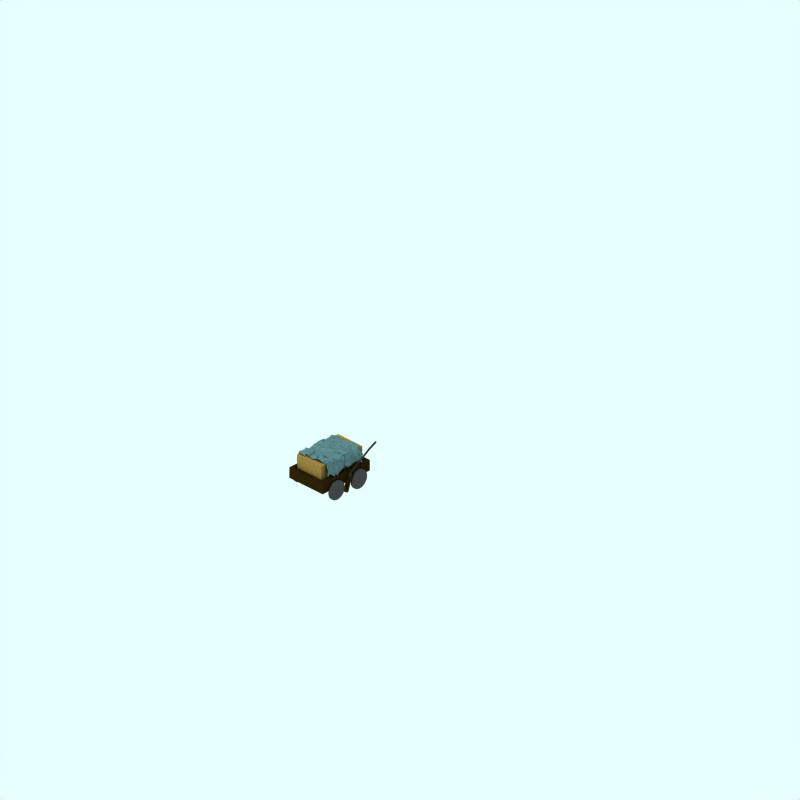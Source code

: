 # Source: piece-early1-cool.blend  (saved by Blender 2.48.1; exported with 4.5.12 LTS)
import bpy
from mathutils import Matrix  # noqa: F401  (used for matrix-valued properties, if any)

bpy.ops.wm.read_factory_settings(use_empty=True)
scene = bpy.context.scene
scene.name = 'Scene'

# ---- collections
col_collection_1 = bpy.data.collections.new('Collection 1'); scene.collection.children.link(col_collection_1)
col_collection_2 = bpy.data.collections.new('Collection 2'); scene.collection.children.link(col_collection_2)
col_collection_2.hide_render = True
col_collection_2.hide_viewport = True
col_collection_3 = bpy.data.collections.new('Collection 3'); scene.collection.children.link(col_collection_3)

# ---- materials (node trees are filled in below, after node groups)
mat_material = bpy.data.materials.new('Material')
mat_material.alpha_threshold = 0.0
mat_material.diffuse_color = (0.2506, 0.3473, 0.3563, 1.0)
mat_material.roughness = 0.5
mat_material.line_color = (0.0, 0.0, 0.0, 1.0)
mat_maincolour1_001 = bpy.data.materials.new('MainColour1.001')
mat_maincolour1_001.alpha_threshold = 0.0
mat_maincolour1_001.preview_render_type = 'CUBE'
mat_maincolour1_001.diffuse_color = (0.4353, 0.3478, 0.178, 1.0)
mat_maincolour1_001.specular_color = (1.0, 0.9999, 0.9999)
mat_maincolour1_001.roughness = 0.5
mat_maincolour1_001.line_color = (0.0, 0.0, 0.0, 1.0)
mat_maincolour1 = bpy.data.materials.new('MainColour1')
mat_maincolour1.alpha_threshold = 0.0
mat_maincolour1.preview_render_type = 'CUBE'
mat_maincolour1.diffuse_color = (0.1238, 0.08893, 0.0212, 1.0)
mat_maincolour1.specular_color = (1.0, 0.9999, 0.9999)
mat_maincolour1.roughness = 0.5
mat_maincolour1.line_color = (0.0, 0.0, 0.0, 1.0)
mat_underframe = bpy.data.materials.new('Underframe')
mat_underframe.alpha_threshold = 0.0
mat_underframe.preview_render_type = 'FLAT'
mat_underframe.diffuse_color = (0.1334, 0.1334, 0.1334, 1.0)
mat_underframe.roughness = 0.5
mat_underframe.line_color = (0.0, 0.0, 0.0, 1.0)
mat_wheel = bpy.data.materials.new('wheel')
mat_wheel.alpha_threshold = 0.0
mat_wheel.preview_render_type = 'FLAT'
mat_wheel.diffuse_color = (0.2144, 0.2144, 0.2144, 1.0)
mat_wheel.roughness = 0.5
mat_wheel.line_color = (0.0, 0.0, 0.0, 1.0)

# ---- material node trees

# ---- world
world_world = bpy.data.worlds.new('World'); scene.world = world_world
world_world.color = (0.9059, 1.0, 1.0)
world_world.use_sun_shadow = False
world_world.sun_shadow_jitter_overblur = 0.0
world_world.cycles.sampling_method = 'MANUAL'
world_world.cycles.sample_map_resolution = 256

# ---- cameras
cam_camera_001 = bpy.data.cameras.new('Camera.001')
cam_camera_001.type = 'ORTHO'
cam_camera_001.passepartout_alpha = 0.2
cam_camera_001.clip_end = 100.0
cam_camera_001.lens = 35.0
cam_camera_001.ortho_scale = 24.0
cam_camera_001.display_size = 5.91
cam_camera_001.show_passepartout = False
cam_camera_001.show_safe_areas = True
cam_camera_001.dof.focus_distance = 0.0
cam_camera_001.dof.aperture_fstop = 128.0

# ---- lights
light_lamp = bpy.data.lights.new('Lamp', 'SUN')
light_lamp.transmission_factor = 0.0
light_lamp.angle = 1.571
light_lamp.energy = 0.028
light_lamp.shadow_buffer_clip_start = 0.5
light_lamp.shadow_soft_size = 1.0
light_lamp.shadow_cascade_max_distance = 1000.0
light_lamp.cycles.use_multiple_importance_sampling = False

# ---- meshes
me_plane = bpy.data.meshes.new('Plane')
me_plane.from_pydata([(0.6529, 1.308, 0.9228), (0.6529, -0.6917, 0.9228), (-0.6148, -0.7528, 0.9283), (-0.6148, 1.367, 0.9283), (0.6229, -0.6916, 1.017), (0.6192, -0.6606, 1.106), (0.5429, -0.6369, 1.289), (0.4313, -0.6598, 1.325), (0.2493, -0.6857, 1.377), (0.1167, -0.673, 1.337), (-0.004926, -0.7513, 1.324), (-0.1061, -0.7078, 1.331), (-0.2852, -0.6896, 1.354), (-0.2611, -0.7878, 1.316), (-0.5152, -0.7807, 1.34), (-0.5481, -0.6879, 1.377), (-0.576, -0.8187, 1.169), (-0.6006, -0.7855, 0.9697), (0.6956, 1.269, 0.8619), (0.6679, 1.081, 0.9983), (0.6345, 0.8822, 0.9984), (0.6438, 0.751, 0.9865), (0.6765, 0.5741, 0.9578), (0.6604, 0.4257, 0.9517), (0.6103, 0.3724, 0.9741), (0.6141, 0.323, 0.9698), (0.6544, 0.1395, 0.9687), (0.6408, -0.06576, 0.8616), (0.6966, -0.1577, 0.8537), (0.6298, -0.3607, 0.9348), (0.6923, -0.3314, 0.8579), (0.6613, -0.6152, 1.027), (0.6163, 1.341, 1.117), (0.6286, 1.387, 1.123), (0.5289, 1.221, 1.359), (0.463, 1.346, 1.369), (0.3429, 1.269, 1.365), (0.1756, 1.395, 1.375), (0.03785, 1.227, 1.331), (-0.06434, 1.211, 1.376), (-0.1797, 1.261, 1.351), (-0.283, 1.298, 1.328), (-0.384, 1.304, 1.371), (-0.5354, 1.438, 1.266), (-0.5543, 1.312, 1.144), (-0.5936, 1.45, 1.069), (-0.6102, -0.6399, 0.9618), (-0.6287, -0.4853, 0.8734), (-0.6294, -0.2708, 0.88), (-0.5802, -0.2556, 0.9699), (-0.6207, -0.125, 0.8738), (-0.6327, 0.0417, 0.9042), (-0.6302, 0.1791, 0.8251), (-0.6192, 0.3437, 0.8748), (-0.6487, 0.5187, 0.9189), (-0.6047, 0.7058, 0.9609), (-0.6106, 0.731, 0.8628), (-0.5889, 0.9367, 0.8756), (-0.63, 1.052, 0.8821), (-0.6281, 1.173, 0.9163), (-0.5621, -0.545, 1.188), (-0.5803, -0.6214, 1.279), (-0.5626, -0.6522, 1.327), (-0.46, -0.6619, 1.333), (-0.3469, -0.5127, 1.359), (-0.1819, -0.6811, 1.386), (-0.1675, -0.5606, 1.333), (0.1111, -0.5965, 1.379), (0.06565, -0.5158, 1.348), (0.3216, -0.5215, 1.363), (0.3652, -0.5643, 1.372), (0.5583, -0.7015, 1.334), (0.5791, -0.5423, 1.341), (0.6492, -0.6719, 1.161), (-0.6539, -0.4958, 0.9337), (-0.5894, -0.4077, 1.122), (-0.5799, -0.4617, 1.228), (-0.5082, -0.3705, 1.36), (-0.3833, -0.4639, 1.351), (-0.1848, -0.2958, 1.335), (-0.05034, -0.4528, 1.352), (-0.001139, -0.3312, 1.334), (0.3067, -0.4188, 1.38), (0.2778, -0.3585, 1.373), (0.5566, -0.2664, 1.356), (0.5973, -0.2964, 1.269), (0.6336, -0.3386, 1.088), (0.6888, -0.3444, 1.007), (-0.5945, -0.3619, 0.9603), (-0.5984, -0.2105, 1.151), (-0.5781, -0.3114, 1.352), (-0.409, -0.2857, 1.342), (-0.3629, -0.2535, 1.34), (-0.3213, -0.2288, 1.344), (-0.141, -0.3536, 1.363), (0.04901, -0.247, 1.357), (0.2608, -0.2563, 1.33), (0.3558, -0.2361, 1.352), (0.3609, -0.3294, 1.356), (0.559, -0.3075, 1.303), (0.5669, -0.2457, 1.253), (0.6499, -0.3178, 0.9832), (-0.5805, -0.1545, 1.139), (-0.5695, -0.2853, 1.186), (-0.5213, -0.2114, 1.304), (-0.4117, -0.2014, 1.325), (-0.2646, -0.1452, 1.331), (-0.2439, -0.2151, 1.34), (-0.06129, -0.2216, 1.362), (0.1069, -0.2379, 1.373), (0.2567, -0.2722, 1.362), (0.3889, -0.08216, 1.355), (0.4343, -0.1528, 1.343), (0.5891, -0.141, 1.303), (0.6578, -0.07861, 1.1), (0.6622, -0.09256, 1.062), (-0.5884, -0.1128, 1.121), (-0.5275, -0.1004, 1.214), (-0.5703, -0.2122, 1.231), (-0.4753, -0.04685, 1.314), (-0.3618, -0.06659, 1.314), (-0.2566, -0.05532, 1.331), (-0.07346, -0.1656, 1.316), (0.1002, 0.01958, 1.351), (0.152, -0.006676, 1.346), (0.3427, -0.14, 1.346), (0.4391, -0.1416, 1.353), (0.5735, -0.105, 1.205), (0.6001, -0.08514, 1.135), (0.626, -0.1229, 0.9559), (-0.5947, 0.05631, 1.085), (-0.5759, 0.01455, 1.081), (-0.5303, 0.1361, 1.369), (-0.4491, 0.1618, 1.371), (-0.3373, 0.1814, 1.353), (-0.2438, 0.1033, 1.345), (-0.108, 0.06854, 1.342), (0.09683, 0.08569, 1.342), (0.223, 0.07354, 1.369), (0.2871, 0.09645, 1.337), (0.5226, 0.1888, 1.34), (0.5876, 0.04501, 1.307), (0.5865, 0.0913, 1.205), (0.6677, 0.1815, 1.009), (-0.6097, 0.2776, 1.037), (-0.6036, 0.1098, 1.163), (-0.5428, 0.1284, 1.357), (-0.5333, 0.2225, 1.361), (-0.5071, 0.2511, 1.355), (-0.1959, 0.2777, 1.311), (-0.1884, 0.1617, 1.363), (0.07161, 0.2078, 1.338), (0.2094, 0.1937, 1.324), (0.3641, 0.2512, 1.345), (0.4516, 0.34, 1.342), (0.4973, 0.2825, 1.343), (0.6004, 0.3639, 1.209), (0.5978, 0.2588, 1.109), (-0.6352, 0.3388, 0.9568), (-0.5467, 0.4072, 1.143), (-0.5281, 0.2596, 1.33), (-0.5567, 0.2739, 1.346), (-0.3302, 0.3235, 1.34), (-0.2836, 0.3611, 1.328), (-0.063, 0.44, 1.347), (-0.0679, 0.3065, 1.346), (0.1018, 0.3978, 1.356), (0.2247, 0.3719, 1.306), (0.4913, 0.4446, 1.354), (0.5127, 0.3643, 1.346), (0.5059, 0.4612, 1.314), (0.5987, 0.3132, 1.045), (-0.6009, 0.4588, 0.9984), (-0.5852, 0.4317, 1.273), (-0.5586, 0.3978, 1.369), (-0.5267, 0.5208, 1.396), (-0.2971, 0.3968, 1.36), (-0.2666, 0.4705, 1.377), (-0.1179, 0.4603, 1.357), (0.04123, 0.3944, 1.384), (0.2667, 0.5141, 1.376), (0.244, 0.4689, 1.371), (0.4084, 0.3484, 1.353), (0.5381, 0.5244, 1.358), (0.5819, 0.4967, 1.262), (0.6668, 0.3728, 1.032), (-0.5513, 0.7296, 1.169), (-0.5568, 0.7609, 1.222), (-0.5272, 0.7072, 1.378), (-0.4682, 0.5653, 1.355), (-0.2307, 0.7417, 1.358), (-0.127, 0.6555, 1.327), (-0.09005, 0.711, 1.345), (0.009909, 0.5968, 1.364), (0.2762, 0.6155, 1.358), (0.2613, 0.5292, 1.391), (0.4957, 0.5825, 1.374), (0.5343, 0.5742, 1.35), (0.6147, 0.5173, 1.144), (0.6493, 0.6582, 1.006), (-0.5922, 0.7585, 0.9323), (-0.5924, 0.7911, 1.188), (-0.53, 0.7151, 1.337), (-0.5121, 0.8331, 1.35), (-0.4085, 0.6294, 1.352), (-0.252, 0.78, 1.353), (-0.1999, 0.633, 1.325), (0.07127, 0.6722, 1.341), (0.1517, 0.7543, 1.364), (0.3615, 0.7126, 1.313), (0.3876, 0.803, 1.356), (0.5148, 0.7682, 1.349), (0.5732, 0.8295, 1.247), (0.6173, 0.7569, 1.085), (-0.5448, 0.8714, 1.044), (-0.5338, 0.8598, 1.183), (-0.5527, 0.8485, 1.282), (-0.5177, 0.9952, 1.349), (-0.2948, 0.8276, 1.319), (-0.2535, 0.8965, 1.32), (-0.09241, 0.8429, 1.353), (-0.001726, 0.9358, 1.349), (0.1282, 0.8723, 1.314), (0.3443, 0.9129, 1.309), (0.3622, 0.8343, 1.308), (0.5302, 0.9479, 1.316), (0.5342, 0.8055, 1.262), (0.6071, 0.8022, 1.21), (-0.6413, 1.082, 1.026), (-0.6044, 1.113, 1.137), (-0.5448, 1.137, 1.359), (-0.4369, 1.038, 1.384), (-0.4427, 0.9793, 1.339), (-0.2587, 1.029, 1.395), (-0.1469, 0.9671, 1.336), (-0.08256, 1.096, 1.339), (0.2251, 1.073, 1.351), (0.239, 1.141, 1.348), (0.4325, 0.9799, 1.388), (0.5457, 1.044, 1.35), (0.6132, 1.075, 1.256), (0.6609, 1.048, 1.095), (-0.6264, 1.086, 1.071), (-0.595, 1.301, 1.138), (-0.6004, 1.25, 1.315), (-0.4001, 1.118, 1.361), (-0.2436, 1.125, 1.363), (-0.1165, 1.124, 1.371), (-0.05646, 1.241, 1.373), (0.09357, 1.277, 1.363), (0.3154, 1.289, 1.355), (0.39, 1.28, 1.38), (0.5273, 1.238, 1.371), (0.6228, 1.152, 1.21), (0.667, 1.3, 1.048), (0.6557, 1.256, 0.9991)], [], [(4, 1, 31, 73), (5, 4, 73, 72), (6, 5, 72, 71), (7, 6, 71, 70), (8, 7, 70, 69), (9, 8, 69, 68), (10, 9, 68, 67), (11, 10, 67, 66), (12, 11, 66, 65), (13, 12, 65, 64), (14, 13, 64, 63), (15, 14, 63, 62), (16, 15, 62, 61), (17, 16, 61, 60), (2, 17, 60, 46), (73, 31, 30, 87), (72, 73, 87, 86), (71, 72, 86, 85), (70, 71, 85, 84), (69, 70, 84, 83), (68, 69, 83, 82), (67, 68, 82, 81), (66, 67, 81, 80), (65, 66, 80, 79), (64, 65, 79, 78), (63, 64, 78, 77), (62, 63, 77, 76), (61, 62, 76, 75), (60, 61, 75, 74), (46, 60, 74, 47), (87, 30, 29, 101), (86, 87, 101, 100), (85, 86, 100, 99), (84, 85, 99, 98), (83, 84, 98, 97), (82, 83, 97, 96), (81, 82, 96, 95), (80, 81, 95, 94), (79, 80, 94, 93), (78, 79, 93, 92), (77, 78, 92, 91), (76, 77, 91, 90), (75, 76, 90, 89), (74, 75, 89, 88), (47, 74, 88, 48), (101, 29, 28, 115), (100, 101, 115, 114), (99, 100, 114, 113), (98, 99, 113, 112), (97, 98, 112, 111), (96, 97, 111, 110), (95, 96, 110, 109), (94, 95, 109, 108), (93, 94, 108, 107), (92, 93, 107, 106), (91, 92, 106, 105), (90, 91, 105, 104), (89, 90, 104, 103), (88, 89, 103, 102), (48, 88, 102, 49), (115, 28, 27, 129), (114, 115, 129, 128), (113, 114, 128, 127), (112, 113, 127, 126), (111, 112, 126, 125), (110, 111, 125, 124), (109, 110, 124, 123), (108, 109, 123, 122), (107, 108, 122, 121), (106, 107, 121, 120), (105, 106, 120, 119), (104, 105, 119, 118), (103, 104, 118, 117), (102, 103, 117, 116), (49, 102, 116, 50), (129, 27, 26, 143), (128, 129, 143, 142), (127, 128, 142, 141), (126, 127, 141, 140), (125, 126, 140, 139), (124, 125, 139, 138), (123, 124, 138, 137), (122, 123, 137, 136), (121, 122, 136, 135), (120, 121, 135, 134), (119, 120, 134, 133), (118, 119, 133, 132), (117, 118, 132, 131), (116, 117, 131, 130), (50, 116, 130, 51), (143, 26, 25, 157), (142, 143, 157, 156), (141, 142, 156, 155), (140, 141, 155, 154), (139, 140, 154, 153), (138, 139, 153, 152), (137, 138, 152, 151), (136, 137, 151, 150), (135, 136, 150, 149), (134, 135, 149, 148), (133, 134, 148, 147), (132, 133, 147, 146), (131, 132, 146, 145), (130, 131, 145, 144), (51, 130, 144, 52), (157, 25, 24, 171), (156, 157, 171, 170), (155, 156, 170, 169), (154, 155, 169, 168), (153, 154, 168, 167), (152, 153, 167, 166), (151, 152, 166, 165), (150, 151, 165, 164), (149, 150, 164, 163), (148, 149, 163, 162), (147, 148, 162, 161), (146, 147, 161, 160), (145, 146, 160, 159), (144, 145, 159, 158), (52, 144, 158, 53), (171, 24, 23, 185), (170, 171, 185, 184), (169, 170, 184, 183), (168, 169, 183, 182), (167, 168, 182, 181), (166, 167, 181, 180), (165, 166, 180, 179), (164, 165, 179, 178), (163, 164, 178, 177), (162, 163, 177, 176), (161, 162, 176, 175), (160, 161, 175, 174), (159, 160, 174, 173), (158, 159, 173, 172), (53, 158, 172, 54), (185, 23, 22, 199), (184, 185, 199, 198), (183, 184, 198, 197), (182, 183, 197, 196), (181, 182, 196, 195), (180, 181, 195, 194), (179, 180, 194, 193), (178, 179, 193, 192), (177, 178, 192, 191), (176, 177, 191, 190), (175, 176, 190, 189), (174, 175, 189, 188), (173, 174, 188, 187), (172, 173, 187, 186), (54, 172, 186, 55), (199, 22, 21, 213), (198, 199, 213, 212), (197, 198, 212, 211), (196, 197, 211, 210), (195, 196, 210, 209), (194, 195, 209, 208), (193, 194, 208, 207), (192, 193, 207, 206), (191, 192, 206, 205), (190, 191, 205, 204), (189, 190, 204, 203), (188, 189, 203, 202), (187, 188, 202, 201), (186, 187, 201, 200), (55, 186, 200, 56), (213, 21, 20, 227), (212, 213, 227, 226), (211, 212, 226, 225), (210, 211, 225, 224), (209, 210, 224, 223), (208, 209, 223, 222), (207, 208, 222, 221), (206, 207, 221, 220), (205, 206, 220, 219), (204, 205, 219, 218), (203, 204, 218, 217), (202, 203, 217, 216), (201, 202, 216, 215), (200, 201, 215, 214), (56, 200, 214, 57), (227, 20, 19, 241), (226, 227, 241, 240), (225, 226, 240, 239), (224, 225, 239, 238), (223, 224, 238, 237), (222, 223, 237, 236), (221, 222, 236, 235), (220, 221, 235, 234), (219, 220, 234, 233), (218, 219, 233, 232), (217, 218, 232, 231), (216, 217, 231, 230), (215, 216, 230, 229), (214, 215, 229, 228), (57, 214, 228, 58), (241, 19, 18, 255), (240, 241, 255, 254), (239, 240, 254, 253), (238, 239, 253, 252), (237, 238, 252, 251), (236, 237, 251, 250), (235, 236, 250, 249), (234, 235, 249, 248), (233, 234, 248, 247), (232, 233, 247, 246), (231, 232, 246, 245), (230, 231, 245, 244), (229, 230, 244, 243), (228, 229, 243, 242), (58, 228, 242, 59), (0, 32, 255, 18), (254, 255, 32, 33), (253, 254, 33, 34), (252, 253, 34, 35), (251, 252, 35, 36), (250, 251, 36, 37), (249, 250, 37, 38), (248, 249, 38, 39), (247, 248, 39, 40), (246, 247, 40, 41), (245, 246, 41, 42), (244, 245, 42, 43), (243, 244, 43, 44), (242, 243, 44, 45), (59, 242, 45, 3)])
me_plane.materials.append(mat_material)
me_plane.use_remesh_preserve_volume = False
me_plane.use_remesh_preserve_attributes = False
me_plane.use_mirror_vertex_groups = False
me_plane.update()
me_cube_002 = bpy.data.meshes.new('Cube.002')
me_cube_002.from_pydata([(0.5123, 0.298, 0.6722), (0.5123, -0.5156, 0.6722), (-0.5123, -0.5156, 0.6722), (-0.5123, 0.298, 0.6722), (0.5123, 0.298, 1.304), (0.5123, -0.5156, 1.304), (-0.5123, -0.5156, 1.304), (-0.5123, 0.298, 1.304)], [], [(0, 1, 2, 3), (4, 7, 6, 5), (0, 4, 5, 1), (1, 5, 6, 2), (2, 6, 7, 3), (4, 0, 3, 7)])
me_cube_002.materials.append(mat_maincolour1_001)
me_cube_002.use_remesh_preserve_volume = False
me_cube_002.use_remesh_preserve_attributes = False
me_cube_002.use_mirror_vertex_groups = False
me_cube_002.update()
me_cube = bpy.data.meshes.new('Cube')
me_cube.from_pydata([(0.5123, 0.298, 0.6722), (0.5123, -0.5156, 0.6722), (-0.5123, -0.5156, 0.6722), (-0.5123, 0.298, 0.6722), (0.5123, 0.298, 1.304), (0.5123, -0.5156, 1.304), (-0.5123, -0.5156, 1.304), (-0.5123, 0.298, 1.304)], [], [(0, 1, 2, 3), (4, 7, 6, 5), (0, 4, 5, 1), (1, 5, 6, 2), (2, 6, 7, 3), (4, 0, 3, 7)])
me_cube.materials.append(mat_maincolour1_001)
me_cube.use_remesh_preserve_volume = False
me_cube.use_remesh_preserve_attributes = False
me_cube.use_mirror_vertex_groups = False
me_cube.update()
me_cube_021 = bpy.data.meshes.new('Cube.021')
me_cube_021.from_pydata([(-2.953, 0.7311, 0.72), (-2.859, 0.6969, 0.72), (-3.027, 0.2089, 0.72), (-3.121, 0.2431, 0.72), (-2.953, 0.7311, 0.82), (-2.859, 0.6969, 0.82), (-3.027, 0.2089, 0.82), (-3.121, 0.2431, 0.82), (-2.915, 0.5342, 0.72), (-2.971, 0.3716, 0.72), (-3.009, 0.5684, 0.72), (-3.065, 0.4058, 0.72), (-2.915, 0.5342, 0.82), (-2.971, 0.3716, 0.82), (-3.009, 0.5684, 0.82), (-3.065, 0.4058, 0.82), (-3.152, 0.3987, 0.7791), (-3.152, 0.3987, 0.7609), (-3.185, 0.3025, 0.7791), (-3.185, 0.3025, 0.7609), (-2.83, 0.5339, 0.7883), (-2.83, 0.5339, 0.7517), (-2.792, 0.645, 0.7883), (-2.792, 0.645, 0.7517), (-2.855, 0.8017, 0.7882), (-2.889, 0.8142, 0.7882), (-2.855, 0.8017, 0.7518), (-2.889, 0.8142, 0.7518), (-2.177, 1.406, 0.8518), (-2.161, 1.373, 0.8518), (-2.177, 1.406, 0.8882), (-2.161, 1.373, 0.8882), (-1.889, 1.5, 0.8882), (-1.905, 1.533, 0.8882), (-1.889, 1.5, 0.8518), (-1.905, 1.533, 0.8518)], [], [(2, 6, 7, 3), (10, 0, 1, 8), (8, 9, 11, 10), (9, 2, 3, 11), (4, 14, 12, 5), (14, 15, 13, 12), (15, 7, 6, 13), (12, 13, 9, 8), (13, 6, 2, 9), (0, 10, 14, 4), (10, 11, 15, 14), (15, 11, 17, 16), (7, 15, 16, 18), (11, 3, 19, 17), (3, 7, 18, 19), (17, 19, 18, 16), (12, 8, 21, 20), (5, 12, 20, 22), (8, 1, 23, 21), (1, 5, 22, 23), (22, 20, 21, 23), (0, 4, 25, 27), (5, 1, 26, 24), (4, 5, 24, 25), (1, 0, 27, 26), (26, 27, 28, 29), (25, 24, 31, 30), (24, 26, 29, 31), (27, 25, 30, 28), (28, 30, 33, 35), (31, 29, 34, 32), (30, 31, 32, 33), (29, 28, 35, 34), (35, 33, 32, 34)])
me_cube_021.polygons.foreach_set('material_index', [0, 0, 0, 0, 0, 0, 0, 0, 0, 0, 0, 0, 0, 0, 0, 0, 0, 0, 0, 0, 0, 1, 1, 1, 1, 1, 1, 1, 1, 1, 1, 1, 1, 1])
me_cube_021.materials.append(mat_maincolour1)
me_cube_021.materials.append(mat_underframe)
me_cube_021.use_remesh_preserve_volume = False
me_cube_021.use_remesh_preserve_attributes = False
me_cube_021.use_mirror_vertex_groups = False
me_cube_021.update()
me_cube_001 = bpy.data.meshes.new('Cube.001')
me_cube_001.from_pydata([(-2.115, 0.5, -0.5873), (-3.896, 0.5, -0.5873), (-2.115, 0.5, 0.5948), (-3.896, 0.5, 0.6038), (-3.895, 0.6, 0.7165), (-3.895, 0.5, 0.7165), (-2.114, 0.5, 0.7075), (-2.114, 0.6, 0.7075), (-3.896, 0.6, -0.6865), (-3.896, 0.5, -0.6865), (-2.115, 0.5, -0.6865), (-2.115, 0.6, -0.6865), (-4.01, 0.5, -0.6863), (-4.01, 0.6, -0.6863), (-4.01, 0.5, 0.7167), (-4.01, 0.6, 0.7167), (-4.01, 0.6, 0.604), (-4.01, 0.5, 0.604), (-4.01, 0.6, -0.5871), (-4.01, 0.5, -0.5871), (-2.0, 0.6, -0.6866), (-2.0, 0.5, -0.6866), (-1.999, 0.6, 0.7073), (-1.999, 0.5, 0.7073), (-2.0, 0.5, 0.5946), (-2.0, 0.6, 0.5946), (-2.0, 0.5, -0.5875), (-2.0, 0.6, -0.5875), (-2.0, 0.8607, -0.5875), (-2.0, 0.8607, 0.5946), (-1.999, 0.8607, 0.7073), (-2.0, 0.8607, -0.6866), (-4.01, 0.8607, -0.5871), (-4.01, 0.8607, 0.604), (-4.01, 0.8607, 0.7167), (-4.01, 0.8607, -0.6863), (-2.115, 0.8607, -0.6865), (-3.896, 0.8607, -0.6865), (-2.114, 0.8607, 0.7075), (-3.895, 0.8607, 0.7165), (-3.896, 0.8607, 0.6038), (-2.115, 0.8607, 0.5948), (-3.896, 0.8607, -0.5873), (-2.115, 0.8607, -0.5873)], [], [(0, 2, 3, 1), (3, 2, 6, 5), (7, 4, 5, 6), (0, 1, 9, 10), (11, 10, 9, 8), (9, 1, 19, 12), (8, 9, 12, 13), (5, 4, 15, 14), (3, 5, 14, 17), (1, 3, 17, 19), (19, 17, 16, 18), (16, 17, 14, 15), (19, 18, 13, 12), (10, 11, 20, 21), (0, 10, 21, 26), (7, 6, 23, 22), (6, 2, 24, 23), (2, 0, 26, 24), (27, 25, 24, 26), (24, 25, 22, 23), (27, 26, 21, 20), (25, 27, 28, 29), (22, 25, 29, 30), (7, 22, 30, 38), (27, 20, 31, 28), (20, 11, 36, 31), (18, 16, 33, 32), (16, 15, 34, 33), (15, 4, 39, 34), (13, 18, 32, 35), (8, 13, 35, 37), (11, 8, 37, 36), (4, 7, 38, 39), (41, 40, 39, 38), (42, 43, 36, 37), (42, 37, 35, 32), (39, 40, 33, 34), (40, 42, 32, 33), (36, 43, 28, 31), (41, 38, 30, 29), (43, 41, 29, 28)])
me_cube_001.materials.append(mat_maincolour1)
me_cube_001.use_remesh_preserve_volume = False
me_cube_001.use_remesh_preserve_attributes = False
me_cube_001.use_mirror_vertex_groups = False
me_cube_001.update()
me_cylinder_007 = bpy.data.meshes.new('Cylinder.007')
me_cylinder_007.from_pydata([(-2.746, 0.223, 0.8039), (-2.786, 0.271, 0.8039), (-2.815, 0.3258, 0.8039), (-2.833, 0.3852, 0.8039), (-2.839, 0.447, 0.8039), (-2.833, 0.5088, 0.8039), (-2.815, 0.5682, 0.8039), (-2.786, 0.623, 0.8039), (-2.746, 0.671, 0.8039), (-2.698, 0.7104, 0.8039), (-2.644, 0.7397, 0.8039), (-2.584, 0.7577, 0.8039), (-2.522, 0.7638, 0.8039), (-2.46, 0.7577, 0.8039), (-2.401, 0.7397, 0.8039), (-2.346, 0.7104, 0.8039), (-2.298, 0.671, 0.8039), (-2.259, 0.623, 0.8039), (-2.23, 0.5682, 0.8039), (-2.212, 0.5088, 0.8039), (-2.206, 0.447, 0.8039), (-2.212, 0.3852, 0.8039), (-2.23, 0.3258, 0.8039), (-2.259, 0.271, 0.8039), (-2.298, 0.223, 0.8039), (-2.346, 0.1836, 0.8039), (-2.401, 0.1543, 0.8039), (-2.46, 0.1363, 0.8039), (-2.522, 0.1302, 0.8039), (-2.584, 0.1363, 0.8039), (-2.644, 0.1543, 0.8039), (-2.698, 0.1836, 0.8039), (-2.746, 0.223, 0.7439), (-2.786, 0.271, 0.7439), (-2.815, 0.3258, 0.7439), (-2.833, 0.3852, 0.7439), (-2.839, 0.447, 0.7439), (-2.833, 0.5088, 0.7439), (-2.815, 0.5682, 0.7439), (-2.786, 0.623, 0.7439), (-2.746, 0.671, 0.7439), (-2.698, 0.7104, 0.7439), (-2.644, 0.7397, 0.7439), (-2.584, 0.7577, 0.7439), (-2.522, 0.7638, 0.7439), (-2.46, 0.7577, 0.7439), (-2.401, 0.7397, 0.7439), (-2.346, 0.7104, 0.7439), (-2.298, 0.671, 0.7439), (-2.259, 0.623, 0.7439), (-2.23, 0.5682, 0.7439), (-2.212, 0.5088, 0.7439), (-2.206, 0.447, 0.7439), (-2.212, 0.3852, 0.7439), (-2.23, 0.3258, 0.7439), (-2.259, 0.271, 0.7439), (-2.298, 0.223, 0.7439), (-2.346, 0.1836, 0.7439), (-2.401, 0.1543, 0.7439), (-2.46, 0.1363, 0.7439), (-2.522, 0.1302, 0.7439), (-2.584, 0.1363, 0.7439), (-2.644, 0.1543, 0.7439), (-2.698, 0.1836, 0.7439), (-2.522, 0.447, 0.8039), (-2.522, 0.447, 0.7439)], [], [(64, 0, 1), (65, 33, 32), (64, 1, 2), (65, 34, 33), (64, 2, 3), (65, 35, 34), (64, 3, 4), (65, 36, 35), (64, 4, 5), (65, 37, 36), (64, 5, 6), (65, 38, 37), (64, 6, 7), (65, 39, 38), (64, 7, 8), (65, 40, 39), (64, 8, 9), (65, 41, 40), (64, 9, 10), (65, 42, 41), (64, 10, 11), (65, 43, 42), (64, 11, 12), (65, 44, 43), (64, 12, 13), (65, 45, 44), (64, 13, 14), (65, 46, 45), (64, 14, 15), (65, 47, 46), (64, 15, 16), (65, 48, 47), (64, 16, 17), (65, 49, 48), (64, 17, 18), (65, 50, 49), (64, 18, 19), (65, 51, 50), (64, 19, 20), (65, 52, 51), (64, 20, 21), (65, 53, 52), (64, 21, 22), (65, 54, 53), (64, 22, 23), (65, 55, 54), (64, 23, 24), (65, 56, 55), (64, 24, 25), (65, 57, 56), (64, 25, 26), (65, 58, 57), (64, 26, 27), (65, 59, 58), (64, 27, 28), (65, 60, 59), (64, 28, 29), (65, 61, 60), (64, 29, 30), (65, 62, 61), (64, 30, 31), (65, 63, 62), (31, 0, 64), (65, 32, 63), (0, 32, 33, 1), (1, 33, 34, 2), (2, 34, 35, 3), (3, 35, 36, 4), (4, 36, 37, 5), (5, 37, 38, 6), (6, 38, 39, 7), (7, 39, 40, 8), (8, 40, 41, 9), (9, 41, 42, 10), (10, 42, 43, 11), (11, 43, 44, 12), (12, 44, 45, 13), (13, 45, 46, 14), (14, 46, 47, 15), (15, 47, 48, 16), (16, 48, 49, 17), (17, 49, 50, 18), (18, 50, 51, 19), (19, 51, 52, 20), (20, 52, 53, 21), (21, 53, 54, 22), (22, 54, 55, 23), (23, 55, 56, 24), (24, 56, 57, 25), (25, 57, 58, 26), (26, 58, 59, 27), (27, 59, 60, 28), (28, 60, 61, 29), (29, 61, 62, 30), (30, 62, 63, 31), (32, 0, 31, 63)])
me_cylinder_007.materials.append(mat_wheel)
me_cylinder_007.use_remesh_preserve_volume = False
me_cylinder_007.use_remesh_preserve_attributes = False
me_cylinder_007.use_mirror_vertex_groups = False
me_cylinder_007.update()
me_cylinder_006 = bpy.data.meshes.new('Cylinder.006')
me_cylinder_006.from_pydata([(-25.51, 4.189, -6.182), (-25.56, 4.249, -6.182), (-25.6, 4.317, -6.182), (-25.62, 4.391, -6.182), (-25.63, 4.469, -6.182), (-25.62, 4.546, -6.182), (-25.6, 4.62, -6.182), (-25.56, 4.689, -6.182), (-25.51, 4.749, -6.182), (-25.45, 4.798, -6.182), (-25.39, 4.834, -6.182), (-25.31, 4.857, -6.182), (-25.23, 4.865, -6.182), (-25.16, 4.857, -6.182), (-25.08, 4.834, -6.182), (-25.01, 4.798, -6.182), (-24.95, 4.749, -6.182), (-24.91, 4.689, -6.182), (-24.87, 4.62, -6.182), (-24.85, 4.546, -6.182), (-24.84, 4.469, -6.182), (-24.85, 4.391, -6.182), (-24.87, 4.317, -6.182), (-24.91, 4.249, -6.182), (-24.95, 4.189, -6.182), (-25.01, 4.139, -6.182), (-25.08, 4.103, -6.182), (-25.16, 4.08, -6.182), (-25.23, 4.073, -6.182), (-25.31, 4.08, -6.182), (-25.39, 4.103, -6.182), (-25.45, 4.139, -6.182), (-25.51, 4.189, 6.358), (-25.56, 4.249, 6.358), (-25.6, 4.317, 6.358), (-25.62, 4.391, 6.358), (-25.63, 4.469, 6.358), (-25.62, 4.546, 6.358), (-25.6, 4.62, 6.358), (-25.56, 4.689, 6.358), (-25.51, 4.749, 6.358), (-25.45, 4.798, 6.358), (-25.39, 4.834, 6.358), (-25.31, 4.857, 6.358), (-25.23, 4.865, 6.358), (-25.16, 4.857, 6.358), (-25.08, 4.834, 6.358), (-25.01, 4.798, 6.358), (-24.95, 4.749, 6.358), (-24.91, 4.689, 6.358), (-24.87, 4.62, 6.358), (-24.85, 4.546, 6.358), (-24.84, 4.469, 6.358), (-24.85, 4.391, 6.358), (-24.87, 4.317, 6.358), (-24.91, 4.249, 6.358), (-24.95, 4.189, 6.358), (-25.01, 4.139, 6.358), (-25.08, 4.103, 6.358), (-25.16, 4.08, 6.358), (-25.23, 4.073, 6.358), (-25.31, 4.08, 6.358), (-25.39, 4.103, 6.358), (-25.45, 4.139, 6.358), (-25.23, 4.469, -6.182), (-25.23, 4.469, 6.358)], [], [(64, 0, 1), (65, 33, 32), (64, 1, 2), (65, 34, 33), (64, 2, 3), (65, 35, 34), (64, 3, 4), (65, 36, 35), (64, 4, 5), (65, 37, 36), (64, 5, 6), (65, 38, 37), (64, 6, 7), (65, 39, 38), (64, 7, 8), (65, 40, 39), (64, 8, 9), (65, 41, 40), (64, 9, 10), (65, 42, 41), (64, 10, 11), (65, 43, 42), (64, 11, 12), (65, 44, 43), (64, 12, 13), (65, 45, 44), (64, 13, 14), (65, 46, 45), (64, 14, 15), (65, 47, 46), (64, 15, 16), (65, 48, 47), (64, 16, 17), (65, 49, 48), (64, 17, 18), (65, 50, 49), (64, 18, 19), (65, 51, 50), (64, 19, 20), (65, 52, 51), (64, 20, 21), (65, 53, 52), (64, 21, 22), (65, 54, 53), (64, 22, 23), (65, 55, 54), (64, 23, 24), (65, 56, 55), (64, 24, 25), (65, 57, 56), (64, 25, 26), (65, 58, 57), (64, 26, 27), (65, 59, 58), (64, 27, 28), (65, 60, 59), (64, 28, 29), (65, 61, 60), (64, 29, 30), (65, 62, 61), (64, 30, 31), (65, 63, 62), (31, 0, 64), (65, 32, 63), (0, 32, 33, 1), (1, 33, 34, 2), (2, 34, 35, 3), (3, 35, 36, 4), (4, 36, 37, 5), (5, 37, 38, 6), (6, 38, 39, 7), (7, 39, 40, 8), (8, 40, 41, 9), (9, 41, 42, 10), (10, 42, 43, 11), (11, 43, 44, 12), (12, 44, 45, 13), (13, 45, 46, 14), (14, 46, 47, 15), (15, 47, 48, 16), (16, 48, 49, 17), (17, 49, 50, 18), (18, 50, 51, 19), (19, 51, 52, 20), (20, 52, 53, 21), (21, 53, 54, 22), (22, 54, 55, 23), (23, 55, 56, 24), (24, 56, 57, 25), (25, 57, 58, 26), (26, 58, 59, 27), (27, 59, 60, 28), (28, 60, 61, 29), (29, 61, 62, 30), (30, 62, 63, 31), (32, 0, 31, 63)])
me_cylinder_006.materials.append(mat_underframe)
me_cylinder_006.use_remesh_preserve_volume = False
me_cylinder_006.use_remesh_preserve_attributes = False
me_cylinder_006.use_mirror_vertex_groups = False
me_cylinder_006.update()
me_cylinder_003 = bpy.data.meshes.new('Cylinder.003')
me_cylinder_003.from_pydata([(-2.746, 0.223, -0.7292), (-2.786, 0.271, -0.7292), (-2.815, 0.3258, -0.7292), (-2.833, 0.3852, -0.7292), (-2.839, 0.447, -0.7292), (-2.833, 0.5088, -0.7292), (-2.815, 0.5682, -0.7292), (-2.786, 0.623, -0.7292), (-2.746, 0.671, -0.7292), (-2.698, 0.7104, -0.7292), (-2.644, 0.7397, -0.7292), (-2.584, 0.7577, -0.7292), (-2.522, 0.7638, -0.7292), (-2.46, 0.7577, -0.7292), (-2.401, 0.7397, -0.7292), (-2.346, 0.7104, -0.7292), (-2.298, 0.671, -0.7292), (-2.259, 0.623, -0.7292), (-2.23, 0.5682, -0.7292), (-2.212, 0.5088, -0.7292), (-2.206, 0.447, -0.7292), (-2.212, 0.3852, -0.7292), (-2.23, 0.3258, -0.7292), (-2.259, 0.271, -0.7292), (-2.298, 0.223, -0.7292), (-2.346, 0.1836, -0.7292), (-2.401, 0.1543, -0.7292), (-2.46, 0.1363, -0.7292), (-2.522, 0.1302, -0.7292), (-2.584, 0.1363, -0.7292), (-2.644, 0.1543, -0.7292), (-2.698, 0.1836, -0.7292), (-2.746, 0.223, -0.7892), (-2.786, 0.271, -0.7892), (-2.815, 0.3258, -0.7892), (-2.833, 0.3852, -0.7892), (-2.839, 0.447, -0.7892), (-2.833, 0.5088, -0.7892), (-2.815, 0.5682, -0.7892), (-2.786, 0.623, -0.7892), (-2.746, 0.671, -0.7892), (-2.698, 0.7104, -0.7892), (-2.644, 0.7397, -0.7892), (-2.584, 0.7577, -0.7892), (-2.522, 0.7638, -0.7892), (-2.46, 0.7577, -0.7892), (-2.401, 0.7397, -0.7892), (-2.346, 0.7104, -0.7892), (-2.298, 0.671, -0.7892), (-2.259, 0.623, -0.7892), (-2.23, 0.5682, -0.7892), (-2.212, 0.5088, -0.7892), (-2.206, 0.447, -0.7892), (-2.212, 0.3852, -0.7892), (-2.23, 0.3258, -0.7892), (-2.259, 0.271, -0.7892), (-2.298, 0.223, -0.7892), (-2.346, 0.1836, -0.7892), (-2.401, 0.1543, -0.7892), (-2.46, 0.1363, -0.7892), (-2.522, 0.1302, -0.7892), (-2.584, 0.1363, -0.7892), (-2.644, 0.1543, -0.7892), (-2.698, 0.1836, -0.7892), (-2.522, 0.447, -0.7292), (-2.522, 0.447, -0.7892)], [], [(64, 0, 1), (65, 33, 32), (64, 1, 2), (65, 34, 33), (64, 2, 3), (65, 35, 34), (64, 3, 4), (65, 36, 35), (64, 4, 5), (65, 37, 36), (64, 5, 6), (65, 38, 37), (64, 6, 7), (65, 39, 38), (64, 7, 8), (65, 40, 39), (64, 8, 9), (65, 41, 40), (64, 9, 10), (65, 42, 41), (64, 10, 11), (65, 43, 42), (64, 11, 12), (65, 44, 43), (64, 12, 13), (65, 45, 44), (64, 13, 14), (65, 46, 45), (64, 14, 15), (65, 47, 46), (64, 15, 16), (65, 48, 47), (64, 16, 17), (65, 49, 48), (64, 17, 18), (65, 50, 49), (64, 18, 19), (65, 51, 50), (64, 19, 20), (65, 52, 51), (64, 20, 21), (65, 53, 52), (64, 21, 22), (65, 54, 53), (64, 22, 23), (65, 55, 54), (64, 23, 24), (65, 56, 55), (64, 24, 25), (65, 57, 56), (64, 25, 26), (65, 58, 57), (64, 26, 27), (65, 59, 58), (64, 27, 28), (65, 60, 59), (64, 28, 29), (65, 61, 60), (64, 29, 30), (65, 62, 61), (64, 30, 31), (65, 63, 62), (31, 0, 64), (65, 32, 63), (0, 32, 33, 1), (1, 33, 34, 2), (2, 34, 35, 3), (3, 35, 36, 4), (4, 36, 37, 5), (5, 37, 38, 6), (6, 38, 39, 7), (7, 39, 40, 8), (8, 40, 41, 9), (9, 41, 42, 10), (10, 42, 43, 11), (11, 43, 44, 12), (12, 44, 45, 13), (13, 45, 46, 14), (14, 46, 47, 15), (15, 47, 48, 16), (16, 48, 49, 17), (17, 49, 50, 18), (18, 50, 51, 19), (19, 51, 52, 20), (20, 52, 53, 21), (21, 53, 54, 22), (22, 54, 55, 23), (23, 55, 56, 24), (24, 56, 57, 25), (25, 57, 58, 26), (26, 58, 59, 27), (27, 59, 60, 28), (28, 60, 61, 29), (29, 61, 62, 30), (30, 62, 63, 31), (32, 0, 31, 63)])
me_cylinder_003.materials.append(mat_wheel)
me_cylinder_003.use_remesh_preserve_volume = False
me_cylinder_003.use_remesh_preserve_attributes = False
me_cylinder_003.use_mirror_vertex_groups = False
me_cylinder_003.update()
me_cylinder = bpy.data.meshes.new('Cylinder')
me_cylinder.from_pydata([(-3.696, 0.223, -0.7292), (-3.736, 0.271, -0.7292), (-3.765, 0.3258, -0.7292), (-3.783, 0.3852, -0.7292), (-3.789, 0.447, -0.7292), (-3.783, 0.5088, -0.7292), (-3.765, 0.5682, -0.7292), (-3.736, 0.623, -0.7292), (-3.696, 0.671, -0.7292), (-3.648, 0.7104, -0.7292), (-3.594, 0.7397, -0.7292), (-3.534, 0.7577, -0.7292), (-3.472, 0.7638, -0.7292), (-3.41, 0.7577, -0.7292), (-3.351, 0.7397, -0.7292), (-3.296, 0.7104, -0.7292), (-3.248, 0.671, -0.7292), (-3.209, 0.623, -0.7292), (-3.18, 0.5682, -0.7292), (-3.162, 0.5088, -0.7292), (-3.156, 0.447, -0.7292), (-3.162, 0.3852, -0.7292), (-3.18, 0.3258, -0.7292), (-3.209, 0.271, -0.7292), (-3.248, 0.223, -0.7292), (-3.296, 0.1836, -0.7292), (-3.351, 0.1543, -0.7292), (-3.41, 0.1363, -0.7292), (-3.472, 0.1302, -0.7292), (-3.534, 0.1363, -0.7292), (-3.594, 0.1543, -0.7292), (-3.648, 0.1836, -0.7292), (-3.696, 0.223, -0.7892), (-3.736, 0.271, -0.7892), (-3.765, 0.3258, -0.7892), (-3.783, 0.3852, -0.7892), (-3.789, 0.447, -0.7892), (-3.783, 0.5088, -0.7892), (-3.765, 0.5682, -0.7892), (-3.736, 0.623, -0.7892), (-3.696, 0.671, -0.7892), (-3.648, 0.7104, -0.7892), (-3.594, 0.7397, -0.7892), (-3.534, 0.7577, -0.7892), (-3.472, 0.7638, -0.7892), (-3.41, 0.7577, -0.7892), (-3.351, 0.7397, -0.7892), (-3.296, 0.7104, -0.7892), (-3.248, 0.671, -0.7892), (-3.209, 0.623, -0.7892), (-3.18, 0.5682, -0.7892), (-3.162, 0.5088, -0.7892), (-3.156, 0.447, -0.7892), (-3.162, 0.3852, -0.7892), (-3.18, 0.3258, -0.7892), (-3.209, 0.271, -0.7892), (-3.248, 0.223, -0.7892), (-3.296, 0.1836, -0.7892), (-3.351, 0.1543, -0.7892), (-3.41, 0.1363, -0.7892), (-3.472, 0.1302, -0.7892), (-3.534, 0.1363, -0.7892), (-3.594, 0.1543, -0.7892), (-3.648, 0.1836, -0.7892), (-3.472, 0.447, -0.7292), (-3.472, 0.447, -0.7892)], [], [(64, 0, 1), (65, 33, 32), (64, 1, 2), (65, 34, 33), (64, 2, 3), (65, 35, 34), (64, 3, 4), (65, 36, 35), (64, 4, 5), (65, 37, 36), (64, 5, 6), (65, 38, 37), (64, 6, 7), (65, 39, 38), (64, 7, 8), (65, 40, 39), (64, 8, 9), (65, 41, 40), (64, 9, 10), (65, 42, 41), (64, 10, 11), (65, 43, 42), (64, 11, 12), (65, 44, 43), (64, 12, 13), (65, 45, 44), (64, 13, 14), (65, 46, 45), (64, 14, 15), (65, 47, 46), (64, 15, 16), (65, 48, 47), (64, 16, 17), (65, 49, 48), (64, 17, 18), (65, 50, 49), (64, 18, 19), (65, 51, 50), (64, 19, 20), (65, 52, 51), (64, 20, 21), (65, 53, 52), (64, 21, 22), (65, 54, 53), (64, 22, 23), (65, 55, 54), (64, 23, 24), (65, 56, 55), (64, 24, 25), (65, 57, 56), (64, 25, 26), (65, 58, 57), (64, 26, 27), (65, 59, 58), (64, 27, 28), (65, 60, 59), (64, 28, 29), (65, 61, 60), (64, 29, 30), (65, 62, 61), (64, 30, 31), (65, 63, 62), (31, 0, 64), (65, 32, 63), (0, 32, 33, 1), (1, 33, 34, 2), (2, 34, 35, 3), (3, 35, 36, 4), (4, 36, 37, 5), (5, 37, 38, 6), (6, 38, 39, 7), (7, 39, 40, 8), (8, 40, 41, 9), (9, 41, 42, 10), (10, 42, 43, 11), (11, 43, 44, 12), (12, 44, 45, 13), (13, 45, 46, 14), (14, 46, 47, 15), (15, 47, 48, 16), (16, 48, 49, 17), (17, 49, 50, 18), (18, 50, 51, 19), (19, 51, 52, 20), (20, 52, 53, 21), (21, 53, 54, 22), (22, 54, 55, 23), (23, 55, 56, 24), (24, 56, 57, 25), (25, 57, 58, 26), (26, 58, 59, 27), (27, 59, 60, 28), (28, 60, 61, 29), (29, 61, 62, 30), (30, 62, 63, 31), (32, 0, 31, 63)])
me_cylinder.materials.append(mat_wheel)
me_cylinder.use_remesh_preserve_volume = False
me_cylinder.use_remesh_preserve_attributes = False
me_cylinder.use_mirror_vertex_groups = False
me_cylinder.update()
me_sphere_001 = bpy.data.meshes.new('Sphere.001')
me_sphere_001.from_pydata([], [], [])
me_sphere_001.use_remesh_preserve_volume = False
me_sphere_001.use_remesh_preserve_attributes = False
me_sphere_001.use_mirror_vertex_groups = False
me_sphere_001.update()
me_cylinder_005 = bpy.data.meshes.new('Cylinder.005')
me_cylinder_005.from_pydata([(-35.01, 4.189, -6.182), (-35.06, 4.249, -6.182), (-35.1, 4.317, -6.182), (-35.12, 4.391, -6.182), (-35.13, 4.469, -6.182), (-35.12, 4.546, -6.182), (-35.1, 4.62, -6.182), (-35.06, 4.689, -6.182), (-35.01, 4.749, -6.182), (-34.95, 4.798, -6.182), (-34.89, 4.834, -6.182), (-34.81, 4.857, -6.182), (-34.73, 4.865, -6.182), (-34.66, 4.857, -6.182), (-34.58, 4.834, -6.182), (-34.51, 4.798, -6.182), (-34.45, 4.749, -6.182), (-34.41, 4.689, -6.182), (-34.37, 4.62, -6.182), (-34.35, 4.546, -6.182), (-34.34, 4.469, -6.182), (-34.35, 4.391, -6.182), (-34.37, 4.317, -6.182), (-34.41, 4.249, -6.182), (-34.45, 4.189, -6.182), (-34.51, 4.139, -6.182), (-34.58, 4.103, -6.182), (-34.66, 4.08, -6.182), (-34.73, 4.073, -6.182), (-34.81, 4.08, -6.182), (-34.89, 4.103, -6.182), (-34.95, 4.139, -6.182), (-35.01, 4.189, 6.358), (-35.06, 4.249, 6.358), (-35.1, 4.317, 6.358), (-35.12, 4.391, 6.358), (-35.13, 4.469, 6.358), (-35.12, 4.546, 6.358), (-35.1, 4.62, 6.358), (-35.06, 4.689, 6.358), (-35.01, 4.749, 6.358), (-34.95, 4.798, 6.358), (-34.89, 4.834, 6.358), (-34.81, 4.857, 6.358), (-34.73, 4.865, 6.358), (-34.66, 4.857, 6.358), (-34.58, 4.834, 6.358), (-34.51, 4.798, 6.358), (-34.45, 4.749, 6.358), (-34.41, 4.689, 6.358), (-34.37, 4.62, 6.358), (-34.35, 4.546, 6.358), (-34.34, 4.469, 6.358), (-34.35, 4.391, 6.358), (-34.37, 4.317, 6.358), (-34.41, 4.249, 6.358), (-34.45, 4.189, 6.358), (-34.51, 4.139, 6.358), (-34.58, 4.103, 6.358), (-34.66, 4.08, 6.358), (-34.73, 4.073, 6.358), (-34.81, 4.08, 6.358), (-34.89, 4.103, 6.358), (-34.95, 4.139, 6.358), (-34.73, 4.469, -6.182), (-34.73, 4.469, 6.358)], [], [(64, 0, 1), (65, 33, 32), (64, 1, 2), (65, 34, 33), (64, 2, 3), (65, 35, 34), (64, 3, 4), (65, 36, 35), (64, 4, 5), (65, 37, 36), (64, 5, 6), (65, 38, 37), (64, 6, 7), (65, 39, 38), (64, 7, 8), (65, 40, 39), (64, 8, 9), (65, 41, 40), (64, 9, 10), (65, 42, 41), (64, 10, 11), (65, 43, 42), (64, 11, 12), (65, 44, 43), (64, 12, 13), (65, 45, 44), (64, 13, 14), (65, 46, 45), (64, 14, 15), (65, 47, 46), (64, 15, 16), (65, 48, 47), (64, 16, 17), (65, 49, 48), (64, 17, 18), (65, 50, 49), (64, 18, 19), (65, 51, 50), (64, 19, 20), (65, 52, 51), (64, 20, 21), (65, 53, 52), (64, 21, 22), (65, 54, 53), (64, 22, 23), (65, 55, 54), (64, 23, 24), (65, 56, 55), (64, 24, 25), (65, 57, 56), (64, 25, 26), (65, 58, 57), (64, 26, 27), (65, 59, 58), (64, 27, 28), (65, 60, 59), (64, 28, 29), (65, 61, 60), (64, 29, 30), (65, 62, 61), (64, 30, 31), (65, 63, 62), (31, 0, 64), (65, 32, 63), (0, 32, 33, 1), (1, 33, 34, 2), (2, 34, 35, 3), (3, 35, 36, 4), (4, 36, 37, 5), (5, 37, 38, 6), (6, 38, 39, 7), (7, 39, 40, 8), (8, 40, 41, 9), (9, 41, 42, 10), (10, 42, 43, 11), (11, 43, 44, 12), (12, 44, 45, 13), (13, 45, 46, 14), (14, 46, 47, 15), (15, 47, 48, 16), (16, 48, 49, 17), (17, 49, 50, 18), (18, 50, 51, 19), (19, 51, 52, 20), (20, 52, 53, 21), (21, 53, 54, 22), (22, 54, 55, 23), (23, 55, 56, 24), (24, 56, 57, 25), (25, 57, 58, 26), (26, 58, 59, 27), (27, 59, 60, 28), (28, 60, 61, 29), (29, 61, 62, 30), (30, 62, 63, 31), (32, 0, 31, 63)])
me_cylinder_005.materials.append(mat_underframe)
me_cylinder_005.use_remesh_preserve_volume = False
me_cylinder_005.use_remesh_preserve_attributes = False
me_cylinder_005.use_mirror_vertex_groups = False
me_cylinder_005.update()
me_cylinder_001 = bpy.data.meshes.new('Cylinder.001')
me_cylinder_001.from_pydata([(-3.696, 0.223, 0.8039), (-3.736, 0.271, 0.8039), (-3.765, 0.3258, 0.8039), (-3.783, 0.3852, 0.8039), (-3.789, 0.447, 0.8039), (-3.783, 0.5088, 0.8039), (-3.765, 0.5682, 0.8039), (-3.736, 0.623, 0.8039), (-3.696, 0.671, 0.8039), (-3.648, 0.7104, 0.8039), (-3.594, 0.7397, 0.8039), (-3.534, 0.7577, 0.8039), (-3.472, 0.7638, 0.8039), (-3.41, 0.7577, 0.8039), (-3.351, 0.7397, 0.8039), (-3.296, 0.7104, 0.8039), (-3.248, 0.671, 0.8039), (-3.209, 0.623, 0.8039), (-3.18, 0.5682, 0.8039), (-3.162, 0.5088, 0.8039), (-3.156, 0.447, 0.8039), (-3.162, 0.3852, 0.8039), (-3.18, 0.3258, 0.8039), (-3.209, 0.271, 0.8039), (-3.248, 0.223, 0.8039), (-3.296, 0.1836, 0.8039), (-3.351, 0.1543, 0.8039), (-3.41, 0.1363, 0.8039), (-3.472, 0.1302, 0.8039), (-3.534, 0.1363, 0.8039), (-3.594, 0.1543, 0.8039), (-3.648, 0.1836, 0.8039), (-3.696, 0.223, 0.7439), (-3.736, 0.271, 0.7439), (-3.765, 0.3258, 0.7439), (-3.783, 0.3852, 0.7439), (-3.789, 0.447, 0.7439), (-3.783, 0.5088, 0.7439), (-3.765, 0.5682, 0.7439), (-3.736, 0.623, 0.7439), (-3.696, 0.671, 0.7439), (-3.648, 0.7104, 0.7439), (-3.594, 0.7397, 0.7439), (-3.534, 0.7577, 0.7439), (-3.472, 0.7638, 0.7439), (-3.41, 0.7577, 0.7439), (-3.351, 0.7397, 0.7439), (-3.296, 0.7104, 0.7439), (-3.248, 0.671, 0.7439), (-3.209, 0.623, 0.7439), (-3.18, 0.5682, 0.7439), (-3.162, 0.5088, 0.7439), (-3.156, 0.447, 0.7439), (-3.162, 0.3852, 0.7439), (-3.18, 0.3258, 0.7439), (-3.209, 0.271, 0.7439), (-3.248, 0.223, 0.7439), (-3.296, 0.1836, 0.7439), (-3.351, 0.1543, 0.7439), (-3.41, 0.1363, 0.7439), (-3.472, 0.1302, 0.7439), (-3.534, 0.1363, 0.7439), (-3.594, 0.1543, 0.7439), (-3.648, 0.1836, 0.7439), (-3.472, 0.447, 0.8039), (-3.472, 0.447, 0.7439)], [], [(64, 0, 1), (65, 33, 32), (64, 1, 2), (65, 34, 33), (64, 2, 3), (65, 35, 34), (64, 3, 4), (65, 36, 35), (64, 4, 5), (65, 37, 36), (64, 5, 6), (65, 38, 37), (64, 6, 7), (65, 39, 38), (64, 7, 8), (65, 40, 39), (64, 8, 9), (65, 41, 40), (64, 9, 10), (65, 42, 41), (64, 10, 11), (65, 43, 42), (64, 11, 12), (65, 44, 43), (64, 12, 13), (65, 45, 44), (64, 13, 14), (65, 46, 45), (64, 14, 15), (65, 47, 46), (64, 15, 16), (65, 48, 47), (64, 16, 17), (65, 49, 48), (64, 17, 18), (65, 50, 49), (64, 18, 19), (65, 51, 50), (64, 19, 20), (65, 52, 51), (64, 20, 21), (65, 53, 52), (64, 21, 22), (65, 54, 53), (64, 22, 23), (65, 55, 54), (64, 23, 24), (65, 56, 55), (64, 24, 25), (65, 57, 56), (64, 25, 26), (65, 58, 57), (64, 26, 27), (65, 59, 58), (64, 27, 28), (65, 60, 59), (64, 28, 29), (65, 61, 60), (64, 29, 30), (65, 62, 61), (64, 30, 31), (65, 63, 62), (31, 0, 64), (65, 32, 63), (0, 32, 33, 1), (1, 33, 34, 2), (2, 34, 35, 3), (3, 35, 36, 4), (4, 36, 37, 5), (5, 37, 38, 6), (6, 38, 39, 7), (7, 39, 40, 8), (8, 40, 41, 9), (9, 41, 42, 10), (10, 42, 43, 11), (11, 43, 44, 12), (12, 44, 45, 13), (13, 45, 46, 14), (14, 46, 47, 15), (15, 47, 48, 16), (16, 48, 49, 17), (17, 49, 50, 18), (18, 50, 51, 19), (19, 51, 52, 20), (20, 52, 53, 21), (21, 53, 54, 22), (22, 54, 55, 23), (23, 55, 56, 24), (24, 56, 57, 25), (25, 57, 58, 26), (26, 58, 59, 27), (27, 59, 60, 28), (28, 60, 61, 29), (29, 61, 62, 30), (30, 62, 63, 31), (32, 0, 31, 63)])
me_cylinder_001.materials.append(mat_wheel)
me_cylinder_001.use_remesh_preserve_volume = False
me_cylinder_001.use_remesh_preserve_attributes = False
me_cylinder_001.use_mirror_vertex_groups = False
me_cylinder_001.update()
me_sphere = bpy.data.meshes.new('Sphere')
me_sphere.from_pydata([(-1.333e-06, 1.25e-06, 31.62), (-22.88, 16.62, 14.14), (8.74, 26.9, 14.14), (28.28, 4.856e-07, 14.14), (-8.74, 26.9, -14.14), (22.88, 16.62, -14.14), (-28.28, -7.508e-07, -14.14), (1.432e-06, -1.515e-06, -31.62), (-13.45, 9.772, 26.9), (5.137, 15.81, 26.9), (-8.313, 25.58, 16.63), (-26.9, 5.941e-07, 16.63), (16.63, 1.043e-06, 26.9), (21.76, 15.81, 16.63), (-30.08, 9.772, -1.941e-06), (-18.59, 25.58, -2.13e-06), (4.973e-08, 31.62, -1.581e-06), (18.59, 25.58, -5.047e-07), (30.08, 9.772, 6.886e-07), (-21.76, 15.81, -16.63), (8.313, 25.58, -16.63), (26.9, -8.593e-07, -16.63), (-16.63, -1.308e-06, -26.9), (-5.137, 15.81, -26.9), (13.45, 9.772, -26.9), (-24.33, 17.68, -2.035e-06), (-20.73, 21.1, 7.071), (-21.46, 21.63, -2.082e-06), (-19.66, 23.34, 3.536), (-22.53, 19.39, 3.536), (-22.9, 19.65, -2.059e-06), (-20.02, 23.61, -2.106e-06), (-20.2, 22.22, 5.303), (-19.12, 24.46, 1.768), (-21.63, 20.25, 5.303), (-23.43, 18.53, 1.768), (-20.56, 22.49, 1.768), (-21.1, 21.37, 3.536), (-22.0, 20.51, 1.768), (-22.18, 20.64, -2.071e-06), (-20.74, 22.62, -2.094e-06), (-19.93, 22.78, 4.419), (-19.39, 23.9, 2.652), (-22.08, 19.82, 4.419), (-22.98, 18.96, 2.652), (-21.01, 22.06, 0.8839), (-20.11, 22.92, 2.652), (-21.82, 20.38, 3.536), (-20.38, 22.36, 3.536), (-21.73, 21.07, 0.8839), (-22.26, 19.95, 2.652), (-20.29, 23.05, 0.8839), (-19.57, 24.04, 0.8839), (-19.84, 23.48, 1.768), (-20.83, 21.93, 2.652), (-21.55, 20.94, 2.652), (-21.28, 21.5, 1.768), (-23.16, 19.09, 0.8839), (-22.45, 20.08, 0.8839), (-22.71, 19.52, 1.768), (-21.37, 20.81, 4.419), (-20.65, 21.8, 4.419), (-20.92, 21.24, 5.303), (-6.725, 4.886, 29.26), (-18.17, 13.2, 20.52), (2.569, 7.906, 29.26), (6.939, 21.36, 20.52), (0.2137, 26.24, 15.38), (-15.6, 21.1, 15.38), (-24.89, 8.312, 15.38), (-29.18, 4.886, -7.071), (-26.48, 13.2, 7.071), (-13.66, 26.24, -7.071), (4.37, 29.26, 7.071), (-4.37, 29.26, -7.071), (13.66, 26.24, 7.071), (20.73, 21.1, -7.071), (-25.02, 7.906, -15.38), (-15.25, 21.36, -15.38), (-0.2137, 26.24, -15.38), (15.6, 21.1, -15.38), (-22.45, -1.03e-06, -20.52), (-8.313, -1.412e-06, -29.26), (-6.939, 21.36, -20.52), (-2.569, 7.906, -29.26), (18.17, 13.2, -20.52), (6.725, 4.886, -29.26), (-10.88, 17.68, 21.76), (-4.156, 12.79, 26.9), (-1.588, 20.7, 21.76), (-20.17, 4.886, 21.76), (-28.49, 4.886, 8.313), (-4.156, 28.6, 8.313), (-13.45, 25.58, 8.313), (-9.294, 28.6, -1.855e-06), (-25.92, 12.79, -8.313), (-20.17, 20.7, -8.313), (4.156, 28.6, -8.313), (9.294, 28.6, -1.043e-06), (13.45, 25.58, -8.313), (-13.45, 15.81, -21.76), (-19.19, 7.906, -21.76), (-10.88, 7.906, -26.9), (10.88, 17.68, -21.76), (1.588, 20.7, -21.76), (4.156, 12.79, -26.9), (-19.08, 24.81, 0.4419)], [], [(9, 13, 12), (3, 12, 13), (18, 3, 13), (13, 17, 18), (21, 18, 5), (30, 25, 19), (26, 32, 10), (25, 35, 1), (34, 26, 1), (31, 40, 19), (40, 27, 19), (27, 39, 19), (39, 30, 19), (32, 41, 10), (41, 28, 10), (28, 42, 10), (42, 33, 10), (51, 36, 45), (45, 40, 51), (31, 51, 40), (40, 45, 27), (51, 31, 52), (52, 53, 51), (36, 51, 53), (53, 52, 33), (42, 28, 46), (46, 53, 42), (33, 42, 53), (53, 46, 36), (54, 36, 46), (46, 48, 54), (37, 54, 48), (48, 46, 28), (54, 37, 55), (55, 56, 54), (36, 54, 56), (56, 55, 38), (49, 27, 45), (45, 56, 49), (38, 49, 56), (56, 45, 36), (50, 38, 55), (55, 47, 50), (29, 50, 47), (47, 55, 37), (30, 57, 25), (57, 35, 25), (57, 30, 58), (58, 59, 57), (35, 57, 59), (59, 58, 38), (50, 29, 44), (44, 59, 50), (38, 50, 59), (59, 44, 35), (49, 38, 58), (58, 39, 49), (27, 49, 39), (39, 58, 30), (60, 34, 43), (43, 47, 60), (37, 60, 47), (47, 43, 29), (60, 37, 61), (61, 62, 60), (34, 60, 62), (62, 61, 32), (34, 62, 26), (62, 32, 26), (41, 32, 61), (61, 48, 41), (28, 41, 48), (48, 61, 37), (35, 44, 1), (44, 29, 1), (29, 43, 1), (43, 34, 1), (68, 10, 87), (87, 64, 68), (1, 68, 64), (64, 87, 8), (88, 8, 87), (87, 89, 88), (9, 88, 89), (89, 87, 10), (67, 2, 66), (66, 89, 67), (10, 67, 89), (89, 66, 9), (88, 9, 65), (65, 63, 88), (8, 88, 63), (65, 0, 63), (90, 11, 69), (69, 64, 90), (8, 90, 64), (64, 69, 1), (9, 66, 13), (66, 2, 13), (0, 65, 12), (65, 9, 12), (91, 14, 71), (71, 69, 91), (11, 91, 69), (69, 71, 1), (92, 16, 73), (73, 67, 92), (10, 92, 67), (67, 73, 2), (92, 10, 93), (93, 94, 92), (16, 92, 94), (94, 93, 15), (72, 4, 74), (74, 94, 72), (15, 72, 94), (94, 74, 16), (17, 76, 18), (76, 5, 18), (2, 75, 13), (75, 17, 13), (77, 19, 95), (95, 70, 77), (6, 77, 70), (70, 95, 14), (78, 4, 72), (72, 96, 78), (19, 78, 96), (96, 72, 15), (79, 20, 97), (97, 74, 79), (4, 79, 74), (74, 97, 16), (98, 16, 97), (97, 99, 98), (17, 98, 99), (99, 97, 20), (80, 5, 76), (76, 99, 80), (20, 80, 99), (99, 76, 17), (98, 17, 75), (75, 73, 98), (16, 98, 73), (73, 75, 2), (100, 23, 83), (83, 78, 100), (19, 100, 78), (78, 83, 4), (100, 19, 101), (101, 102, 100), (23, 100, 102), (102, 101, 22), (82, 7, 84), (84, 102, 82), (22, 82, 102), (102, 84, 23), (81, 22, 101), (101, 77, 81), (6, 81, 77), (77, 101, 19), (103, 24, 85), (85, 80, 103), (20, 103, 80), (80, 85, 5), (103, 20, 104), (104, 105, 103), (24, 103, 105), (105, 104, 23), (84, 7, 86), (86, 105, 84), (23, 84, 105), (105, 86, 24), (83, 23, 104), (104, 79, 83), (4, 83, 79), (79, 104, 20), (5, 85, 21), (85, 24, 21), (14, 95, 25), (95, 19, 25), (1, 71, 25), (71, 14, 25), (10, 68, 26), (68, 1, 26), (19, 96, 31), (96, 15, 31), (15, 93, 33), (93, 10, 33), (52, 106, 33), (106, 15, 33), (15, 106, 31), (106, 52, 31)])
me_sphere.use_remesh_preserve_volume = False
me_sphere.use_remesh_preserve_attributes = False
me_sphere.use_mirror_vertex_groups = False
me_sphere.update()

# ---- objects
ob_plane = bpy.data.objects.new('Plane', me_plane)
ob_cube_002 = bpy.data.objects.new('Cube.002', me_cube_002)
ob_cube_001 = bpy.data.objects.new('Cube.001', me_cube)
ob_cube_003 = bpy.data.objects.new('Cube.003', me_cube_021)
ob_cube = bpy.data.objects.new('Cube', me_cube_001)
ob_cylinder_005 = bpy.data.objects.new('Cylinder.005', me_cylinder_007)
ob_cylinder_003 = bpy.data.objects.new('Cylinder.003', me_cylinder_006)
ob_cylinder = bpy.data.objects.new('Cylinder', me_cylinder_003)
ob_cylinder_002 = bpy.data.objects.new('Cylinder.002', me_cylinder)
ob_sphere_001 = bpy.data.objects.new('Sphere.001', me_sphere_001)
ob_cylinder_004 = bpy.data.objects.new('Cylinder.004', me_cylinder_005)
ob_cylinder_001 = bpy.data.objects.new('Cylinder.001', me_cylinder_001)
ob_camera = bpy.data.objects.new('Camera', cam_camera_001)
ob_sphere = bpy.data.objects.new('Sphere', me_sphere)
ob_lamp_001 = bpy.data.objects.new('Lamp.001', light_lamp)

# ---- transforms, parenting, visibility, modifiers, constraints
ob_plane.location = (4.768e-07, -3.201, -1.067e-07)
ob_plane.rotation_euler = (0.0, -0.0, -12.57)
ob_plane.scale = (1.0, 0.7207, 1.0)
ob_plane.lock_rotations_4d = False
ob_plane.empty_display_type = 'ARROWS'
ob_plane.lineart.crease_threshold = 0.0
ob_cube_002.location = (2.384e-07, -2.412, -1.067e-07)
ob_cube_002.rotation_euler = (0.0, -0.0, -12.57)
ob_cube_002.lock_rotations_4d = False
ob_cube_002.empty_display_type = 'ARROWS'
ob_cube_002.lineart.crease_threshold = 0.0
ob_cube_001.location = (7.153e-07, -3.336, -1.067e-07)
ob_cube_001.rotation_euler = (0.0, -0.0, -12.57)
ob_cube_001.lock_rotations_4d = False
ob_cube_001.empty_display_type = 'ARROWS'
ob_cube_001.lineart.crease_threshold = 0.0
ob_cube_003.location = (2.98e-07, -2.98e-07, 0.0)
ob_cube_003.rotation_euler = (1.571, -8.742e-08, -23.56)
ob_cube_003.lock_rotations_4d = False
ob_cube_003.empty_display_type = 'ARROWS'
ob_cube_003.color = (0.0, 0.0, 0.0, 1.0)
ob_cube_003.lineart.crease_threshold = 0.0
ob_cube.location = (2.98e-07, -2.98e-07, 0.0)
ob_cube.rotation_euler = (1.571, -8.742e-08, -23.56)
ob_cube.lock_rotations_4d = False
ob_cube.empty_display_type = 'ARROWS'
ob_cube.color = (0.0, 0.0, 0.0, 1.0)
ob_cube.lineart.crease_threshold = 0.0
ob_cylinder_005.location = (2.98e-07, -2.98e-07, 0.0)
ob_cylinder_005.rotation_euler = (1.571, 1.51e-07, -23.56)
ob_cylinder_005.lock_rotations_4d = False
ob_cylinder_005.empty_display_type = 'ARROWS'
ob_cylinder_005.color = (0.0, 0.0, 0.0, 1.0)
ob_cylinder_005.lineart.crease_threshold = 0.0
ob_cylinder_003.location = (2.98e-07, -2.98e-07, 0.0)
ob_cylinder_003.rotation_euler = (1.571, 1.51e-07, -23.56)
ob_cylinder_003.scale = (0.1, 0.1, 0.1)
ob_cylinder_003.lock_rotations_4d = False
ob_cylinder_003.empty_display_type = 'ARROWS'
ob_cylinder_003.color = (0.0, 0.0, 0.0, 1.0)
ob_cylinder_003.lineart.crease_threshold = 0.0
ob_cylinder.location = (2.98e-07, -2.98e-07, 0.0)
ob_cylinder.rotation_euler = (1.571, 1.51e-07, -23.56)
ob_cylinder.lock_rotations_4d = False
ob_cylinder.empty_display_type = 'ARROWS'
ob_cylinder.color = (0.0, 0.0, 0.0, 1.0)
ob_cylinder.lineart.crease_threshold = 0.0
ob_cylinder_002.location = (2.98e-07, -2.98e-07, 0.0)
ob_cylinder_002.rotation_euler = (1.571, 1.51e-07, -23.56)
ob_cylinder_002.lock_rotations_4d = False
ob_cylinder_002.empty_display_type = 'ARROWS'
ob_cylinder_002.color = (0.0, 0.0, 0.0, 1.0)
ob_cylinder_002.lineart.crease_threshold = 0.0
ob_sphere_001.location = (2.98e-07, -2.98e-07, 0.0)
ob_sphere_001.rotation_euler = (1.571, -8.742e-08, -23.56)
ob_sphere_001.lock_rotations_4d = False
ob_sphere_001.empty_display_type = 'ARROWS'
ob_sphere_001.color = (0.0, 0.0, 0.0, 1.0)
ob_sphere_001.lineart.crease_threshold = 0.0
ob_cylinder_004.location = (2.98e-07, -2.98e-07, 0.0)
ob_cylinder_004.rotation_euler = (1.571, 1.51e-07, -23.56)
ob_cylinder_004.scale = (0.1, 0.1, 0.1)
ob_cylinder_004.lock_rotations_4d = False
ob_cylinder_004.empty_display_type = 'ARROWS'
ob_cylinder_004.color = (0.0, 0.0, 0.0, 1.0)
ob_cylinder_004.lineart.crease_threshold = 0.0
ob_cylinder_001.location = (2.98e-07, -2.98e-07, 0.0)
ob_cylinder_001.rotation_euler = (1.571, 1.51e-07, -23.56)
ob_cylinder_001.lock_rotations_4d = False
ob_cylinder_001.empty_display_type = 'ARROWS'
ob_cylinder_001.color = (0.0, 0.0, 0.0, 1.0)
ob_cylinder_001.lineart.crease_threshold = 0.0
ob_camera.location = (10.0, -10.0, 10.0)
ob_camera.rotation_euler = (1.047, 0.0, 0.7854)
ob_camera.lock_rotations_4d = False
ob_camera.empty_display_type = 'ARROWS'
ob_camera.color = (0.0, 0.0, 0.0, 1.0)
ob_camera.lineart.crease_threshold = 0.0
ob_sphere.location = (-0.02993, 0.1261, 0.07312)
ob_sphere.rotation_euler = (1.571, -0.0, 1.571)
ob_sphere.lock_rotations_4d = False
ob_sphere.empty_display_type = 'ARROWS'
ob_sphere.color = (0.0, 0.0, 0.0, 1.0)
ob_sphere.show_instancer_for_render = False
ob_sphere.instance_type = 'VERTS'
ob_sphere.use_instance_vertices_rotation = True
ob_sphere.lineart.crease_threshold = 0.0
ob_lamp_001.parent = ob_sphere
ob_lamp_001.matrix_parent_inverse = Matrix(((-4.371e-08, 1.0, -2.118e-22, -0.1261), (4.371e-08, 1.911e-15, 1.0, -0.07312), (1.0, 4.371e-08, -4.371e-08, 0.02993), (0.0, 0.0, 0.0, 1.0)))
ob_lamp_001.location = (-0.02993, 0.1261, 0.07312)
ob_lamp_001.rotation_euler = (1.571, -0.0, 1.571)
ob_lamp_001.lock_rotations_4d = False
ob_lamp_001.empty_display_type = 'ARROWS'
ob_lamp_001.color = (0.0, 0.0, 0.0, 1.0)
ob_lamp_001.lineart.crease_threshold = 0.0

# ---- collection membership
col_collection_1.objects.link(ob_plane)
col_collection_1.objects.link(ob_cube_002)
col_collection_1.objects.link(ob_cube_001)
col_collection_1.objects.link(ob_cube_003)
col_collection_1.objects.link(ob_cube)
col_collection_1.objects.link(ob_cylinder_005)
col_collection_1.objects.link(ob_cylinder_003)
col_collection_1.objects.link(ob_cylinder)
col_collection_1.objects.link(ob_cylinder_002)
col_collection_1.objects.link(ob_sphere_001)
col_collection_1.objects.link(ob_cylinder_004)
col_collection_1.objects.link(ob_cylinder_001)
col_collection_2.objects.link(ob_camera)
col_collection_3.objects.link(ob_sphere)
col_collection_3.objects.link(ob_lamp_001)

# ---- scene / render settings (as saved in the file)
scene.camera = ob_camera
scene.frame_start = 1; scene.frame_end = 250; scene.frame_set(1)
scene.render.engine = 'BLENDER_EEVEE_NEXT'
scene.render.image_settings.color_mode = 'RGB'
scene.render.image_settings.compression = 90
scene.render.resolution_x = 128
scene.render.resolution_y = 128
scene.render.pixel_aspect_x = 100.0
scene.render.pixel_aspect_y = 100.0
scene.render.fps = 25
scene.render.dither_intensity = 0.0
scene.render.use_compositing = False
scene.render.use_sequencer = False
scene.render.bake_margin = 2
scene.render.bake_bias = 0.0
scene.render.use_stamp_time = False
scene.render.use_stamp_date = False
scene.render.use_stamp_frame = False
scene.render.use_stamp_camera = False
scene.render.use_stamp_scene = False
scene.render.use_stamp_filename = False
scene.render.use_stamp_render_time = False
scene.render.stamp_font_size = 0
scene.cycles.use_denoising = False
scene.cycles.samples = 10
scene.cycles.sampling_pattern = 'TABULATED_SOBOL'
scene.cycles.light_sampling_threshold = 0.0
scene.cycles.use_adaptive_sampling = False
scene.cycles.use_light_tree = False
scene.cycles.blur_glossy = 0.0
scene.cycles.volume_bounces = 1
scene.cycles.pixel_filter_type = 'GAUSSIAN'
scene.cycles.sample_clamp_indirect = 0.0
scene.view_settings.view_transform = 'Raw'
bpy.context.view_layer.update()
